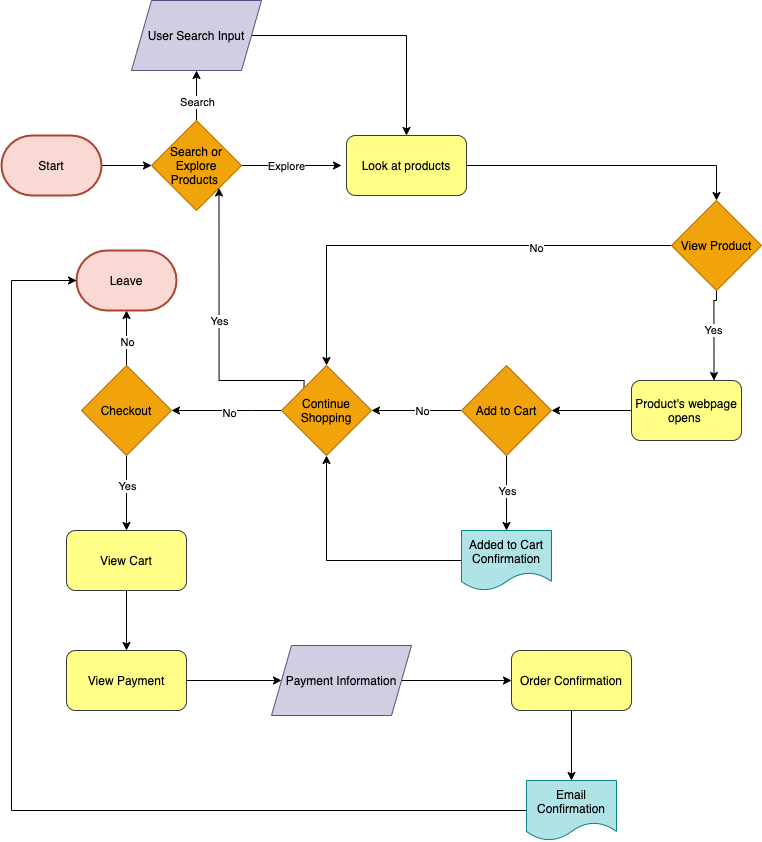

The diagram above was exported from draw.io. Its source (the exported page's mxGraphModel, read from the mxfile embedded in the PNG):
<mxGraphModel dx="947" dy="1121" grid="1" gridSize="10" guides="1" tooltips="1" connect="1" arrows="1" fold="1" page="1" pageScale="1" pageWidth="850" pageHeight="1100" math="0" shadow="0">
  <root>
    <mxCell id="0" />
    <mxCell id="1" parent="0" />
    <mxCell id="4" style="edgeStyle=orthogonalEdgeStyle;rounded=0;orthogonalLoop=1;jettySize=auto;html=1;exitX=1;exitY=0.5;exitDx=0;exitDy=0;exitPerimeter=0;entryX=0;entryY=0.5;entryDx=0;entryDy=0;" edge="1" parent="1" source="2" target="3">
      <mxGeometry relative="1" as="geometry" />
    </mxCell>
    <mxCell id="2" value="&lt;font color=&quot;#000000&quot;&gt;Start&lt;/font&gt;" style="strokeWidth=2;html=1;shape=mxgraph.flowchart.terminator;whiteSpace=wrap;fillColor=#fad9d5;strokeColor=#ae4132;" vertex="1" parent="1">
      <mxGeometry x="50" y="155" width="100" height="60" as="geometry" />
    </mxCell>
    <mxCell id="15" style="edgeStyle=orthogonalEdgeStyle;rounded=0;orthogonalLoop=1;jettySize=auto;html=1;exitX=0.5;exitY=0;exitDx=0;exitDy=0;entryX=0.5;entryY=1;entryDx=0;entryDy=0;" edge="1" parent="1" source="3" target="6">
      <mxGeometry relative="1" as="geometry">
        <mxPoint x="245" y="80" as="targetPoint" />
      </mxGeometry>
    </mxCell>
    <mxCell id="16" value="Search" style="edgeLabel;html=1;align=center;verticalAlign=middle;resizable=0;points=[];" vertex="1" connectable="0" parent="15">
      <mxGeometry x="-0.2545" relative="1" as="geometry">
        <mxPoint as="offset" />
      </mxGeometry>
    </mxCell>
    <mxCell id="19" style="edgeStyle=orthogonalEdgeStyle;rounded=0;orthogonalLoop=1;jettySize=auto;html=1;exitX=1;exitY=0.5;exitDx=0;exitDy=0;" edge="1" parent="1" source="3">
      <mxGeometry relative="1" as="geometry">
        <mxPoint x="390" y="185" as="targetPoint" />
      </mxGeometry>
    </mxCell>
    <mxCell id="20" value="Explore" style="edgeLabel;html=1;align=center;verticalAlign=middle;resizable=0;points=[];" vertex="1" connectable="0" parent="19">
      <mxGeometry x="0.215" y="-3" relative="1" as="geometry">
        <mxPoint x="-17.06" y="-3" as="offset" />
      </mxGeometry>
    </mxCell>
    <mxCell id="3" value="&lt;font color=&quot;#000000&quot;&gt;Search or Explore Products&amp;nbsp;&lt;/font&gt;" style="rhombus;whiteSpace=wrap;html=1;fillColor=#f0a30a;strokeColor=#BD7000;fontColor=#ffffff;" vertex="1" parent="1">
      <mxGeometry x="200" y="140" width="90" height="90" as="geometry" />
    </mxCell>
    <mxCell id="21" style="edgeStyle=orthogonalEdgeStyle;rounded=0;orthogonalLoop=1;jettySize=auto;html=1;exitX=1;exitY=0.5;exitDx=0;exitDy=0;entryX=0.5;entryY=0;entryDx=0;entryDy=0;" edge="1" parent="1" source="6" target="22">
      <mxGeometry relative="1" as="geometry">
        <mxPoint x="460" y="120" as="targetPoint" />
      </mxGeometry>
    </mxCell>
    <mxCell id="6" value="&lt;font color=&quot;#000000&quot;&gt;User Search Input&lt;/font&gt;" style="shape=parallelogram;perimeter=parallelogramPerimeter;whiteSpace=wrap;html=1;fixedSize=1;fillColor=#d0cee2;strokeColor=#56517e;" vertex="1" parent="1">
      <mxGeometry x="180" y="20" width="130" height="70" as="geometry" />
    </mxCell>
    <mxCell id="26" value="Yes" style="edgeStyle=orthogonalEdgeStyle;rounded=0;orthogonalLoop=1;jettySize=auto;html=1;exitX=0.5;exitY=1;exitDx=0;exitDy=0;entryX=0.75;entryY=0;entryDx=0;entryDy=0;" edge="1" parent="1" source="18" target="25">
      <mxGeometry x="-0.0802" relative="1" as="geometry">
        <Array as="points">
          <mxPoint x="765" y="320" />
          <mxPoint x="762" y="320" />
        </Array>
        <mxPoint as="offset" />
      </mxGeometry>
    </mxCell>
    <mxCell id="44" style="edgeStyle=orthogonalEdgeStyle;rounded=0;orthogonalLoop=1;jettySize=auto;html=1;exitX=0;exitY=0.5;exitDx=0;exitDy=0;entryX=0.5;entryY=0;entryDx=0;entryDy=0;" edge="1" parent="1" source="18" target="40">
      <mxGeometry relative="1" as="geometry" />
    </mxCell>
    <mxCell id="45" value="No" style="edgeLabel;html=1;align=center;verticalAlign=middle;resizable=0;points=[];" vertex="1" connectable="0" parent="44">
      <mxGeometry x="-0.4182" y="2" relative="1" as="geometry">
        <mxPoint as="offset" />
      </mxGeometry>
    </mxCell>
    <mxCell id="18" value="&lt;font color=&quot;#000000&quot;&gt;View Product&lt;/font&gt;" style="rhombus;whiteSpace=wrap;html=1;fillColor=#f0a30a;strokeColor=#BD7000;fontColor=#ffffff;" vertex="1" parent="1">
      <mxGeometry x="720" y="220" width="90" height="90" as="geometry" />
    </mxCell>
    <mxCell id="23" style="edgeStyle=orthogonalEdgeStyle;rounded=0;orthogonalLoop=1;jettySize=auto;html=1;exitX=1;exitY=0.5;exitDx=0;exitDy=0;entryX=0.5;entryY=0;entryDx=0;entryDy=0;" edge="1" parent="1" source="22" target="18">
      <mxGeometry relative="1" as="geometry">
        <Array as="points">
          <mxPoint x="765" y="185" />
        </Array>
      </mxGeometry>
    </mxCell>
    <mxCell id="22" value="&lt;font color=&quot;#000000&quot;&gt;Look at products&lt;/font&gt;" style="rounded=1;whiteSpace=wrap;html=1;fillColor=#ffff88;strokeColor=#36393d;" vertex="1" parent="1">
      <mxGeometry x="395" y="155" width="120" height="60" as="geometry" />
    </mxCell>
    <mxCell id="31" style="edgeStyle=orthogonalEdgeStyle;rounded=0;orthogonalLoop=1;jettySize=auto;html=1;exitX=0;exitY=0.5;exitDx=0;exitDy=0;entryX=1;entryY=0.5;entryDx=0;entryDy=0;" edge="1" parent="1" source="25" target="28">
      <mxGeometry relative="1" as="geometry" />
    </mxCell>
    <mxCell id="25" value="&lt;font color=&quot;#000000&quot;&gt;Product's webpage opens&amp;nbsp;&lt;/font&gt;" style="rounded=1;whiteSpace=wrap;html=1;fillColor=#ffff88;strokeColor=#36393d;" vertex="1" parent="1">
      <mxGeometry x="680" y="400" width="110" height="60" as="geometry" />
    </mxCell>
    <mxCell id="36" style="edgeStyle=orthogonalEdgeStyle;rounded=0;orthogonalLoop=1;jettySize=auto;html=1;exitX=0.5;exitY=1;exitDx=0;exitDy=0;entryX=0.5;entryY=0;entryDx=0;entryDy=0;" edge="1" parent="1" source="28" target="35">
      <mxGeometry relative="1" as="geometry" />
    </mxCell>
    <mxCell id="38" value="Yes" style="edgeLabel;html=1;align=center;verticalAlign=middle;resizable=0;points=[];" vertex="1" connectable="0" parent="36">
      <mxGeometry x="0.2114" y="3" relative="1" as="geometry">
        <mxPoint x="-3" y="-10.71" as="offset" />
      </mxGeometry>
    </mxCell>
    <mxCell id="41" style="edgeStyle=orthogonalEdgeStyle;rounded=0;orthogonalLoop=1;jettySize=auto;html=1;exitX=0;exitY=0.5;exitDx=0;exitDy=0;entryX=1;entryY=0.5;entryDx=0;entryDy=0;" edge="1" parent="1" source="28" target="40">
      <mxGeometry relative="1" as="geometry" />
    </mxCell>
    <mxCell id="42" value="No" style="edgeLabel;html=1;align=center;verticalAlign=middle;resizable=0;points=[];" vertex="1" connectable="0" parent="41">
      <mxGeometry x="-0.2794" y="-4" relative="1" as="geometry">
        <mxPoint x="-7.14" y="4" as="offset" />
      </mxGeometry>
    </mxCell>
    <mxCell id="28" value="&lt;font color=&quot;#000000&quot;&gt;Add to Cart&lt;/font&gt;" style="rhombus;whiteSpace=wrap;html=1;fillColor=#f0a30a;strokeColor=#BD7000;fontColor=#ffffff;" vertex="1" parent="1">
      <mxGeometry x="510" y="385" width="90" height="90" as="geometry" />
    </mxCell>
    <mxCell id="32" style="edgeStyle=orthogonalEdgeStyle;rounded=0;orthogonalLoop=1;jettySize=auto;html=1;exitX=0.5;exitY=1;exitDx=0;exitDy=0;" edge="1" parent="1" source="28" target="28">
      <mxGeometry relative="1" as="geometry" />
    </mxCell>
    <mxCell id="43" style="edgeStyle=orthogonalEdgeStyle;rounded=0;orthogonalLoop=1;jettySize=auto;html=1;exitX=0;exitY=0.5;exitDx=0;exitDy=0;entryX=0.5;entryY=1;entryDx=0;entryDy=0;" edge="1" parent="1" source="35" target="40">
      <mxGeometry relative="1" as="geometry">
        <mxPoint x="280" y="479.9999999999998" as="targetPoint" />
      </mxGeometry>
    </mxCell>
    <mxCell id="35" value="&lt;font color=&quot;#000000&quot;&gt;Added to Cart Confirmation&lt;/font&gt;" style="shape=document;whiteSpace=wrap;html=1;boundedLbl=1;fillColor=#b0e3e6;strokeColor=#0e8088;" vertex="1" parent="1">
      <mxGeometry x="510" y="550" width="90" height="60" as="geometry" />
    </mxCell>
    <mxCell id="46" style="edgeStyle=orthogonalEdgeStyle;rounded=0;orthogonalLoop=1;jettySize=auto;html=1;exitX=0;exitY=0;exitDx=0;exitDy=0;entryX=1;entryY=1;entryDx=0;entryDy=0;" edge="1" parent="1" source="40" target="3">
      <mxGeometry relative="1" as="geometry">
        <Array as="points">
          <mxPoint x="353" y="400" />
          <mxPoint x="268" y="400" />
        </Array>
      </mxGeometry>
    </mxCell>
    <mxCell id="47" value="Yes" style="edgeLabel;html=1;align=center;verticalAlign=middle;resizable=0;points=[];" vertex="1" connectable="0" parent="46">
      <mxGeometry x="-0.2455" relative="1" as="geometry">
        <mxPoint y="-45.36" as="offset" />
      </mxGeometry>
    </mxCell>
    <mxCell id="50" style="edgeStyle=orthogonalEdgeStyle;rounded=0;orthogonalLoop=1;jettySize=auto;html=1;entryX=1;entryY=0.5;entryDx=0;entryDy=0;" edge="1" parent="1" source="40" target="49">
      <mxGeometry relative="1" as="geometry">
        <Array as="points">
          <mxPoint x="300" y="430" />
          <mxPoint x="300" y="430" />
        </Array>
      </mxGeometry>
    </mxCell>
    <mxCell id="51" value="No" style="edgeLabel;html=1;align=center;verticalAlign=middle;resizable=0;points=[];" vertex="1" connectable="0" parent="50">
      <mxGeometry x="-0.0468" y="2" relative="1" as="geometry">
        <mxPoint as="offset" />
      </mxGeometry>
    </mxCell>
    <mxCell id="40" value="&lt;font color=&quot;#000000&quot;&gt;Continue Shopping&lt;/font&gt;" style="rhombus;whiteSpace=wrap;html=1;fillColor=#f0a30a;strokeColor=#BD7000;fontColor=#ffffff;" vertex="1" parent="1">
      <mxGeometry x="330" y="385" width="90" height="90" as="geometry" />
    </mxCell>
    <mxCell id="53" style="edgeStyle=orthogonalEdgeStyle;rounded=0;orthogonalLoop=1;jettySize=auto;html=1;entryX=0.5;entryY=1;entryDx=0;entryDy=0;entryPerimeter=0;" edge="1" parent="1" source="49" target="52">
      <mxGeometry relative="1" as="geometry" />
    </mxCell>
    <mxCell id="55" value="No" style="edgeLabel;html=1;align=center;verticalAlign=middle;resizable=0;points=[];" vertex="1" connectable="0" parent="53">
      <mxGeometry x="-0.7299" relative="1" as="geometry">
        <mxPoint y="-16.43" as="offset" />
      </mxGeometry>
    </mxCell>
    <mxCell id="59" style="edgeStyle=orthogonalEdgeStyle;rounded=0;orthogonalLoop=1;jettySize=auto;html=1;entryX=0.5;entryY=0;entryDx=0;entryDy=0;" edge="1" parent="1" source="49" target="58">
      <mxGeometry relative="1" as="geometry" />
    </mxCell>
    <mxCell id="60" value="Yes" style="edgeLabel;html=1;align=center;verticalAlign=middle;resizable=0;points=[];" vertex="1" connectable="0" parent="59">
      <mxGeometry x="-0.2076" relative="1" as="geometry">
        <mxPoint as="offset" />
      </mxGeometry>
    </mxCell>
    <mxCell id="49" value="&lt;font color=&quot;#000000&quot;&gt;Checkout&lt;/font&gt;" style="rhombus;whiteSpace=wrap;html=1;fillColor=#f0a30a;strokeColor=#BD7000;fontColor=#ffffff;" vertex="1" parent="1">
      <mxGeometry x="130" y="385" width="90" height="90" as="geometry" />
    </mxCell>
    <mxCell id="52" value="&lt;font color=&quot;#000000&quot;&gt;Leave&lt;/font&gt;" style="strokeWidth=2;html=1;shape=mxgraph.flowchart.terminator;whiteSpace=wrap;fillColor=#fad9d5;strokeColor=#ae4132;" vertex="1" parent="1">
      <mxGeometry x="125" y="270" width="100" height="60" as="geometry" />
    </mxCell>
    <mxCell id="63" style="edgeStyle=orthogonalEdgeStyle;rounded=0;orthogonalLoop=1;jettySize=auto;html=1;exitX=0.5;exitY=1;exitDx=0;exitDy=0;entryX=0.5;entryY=0;entryDx=0;entryDy=0;" edge="1" parent="1" source="58" target="62">
      <mxGeometry relative="1" as="geometry" />
    </mxCell>
    <mxCell id="58" value="&lt;font color=&quot;#000000&quot;&gt;View Cart&lt;/font&gt;" style="rounded=1;whiteSpace=wrap;html=1;fillColor=#ffff88;strokeColor=#36393d;" vertex="1" parent="1">
      <mxGeometry x="115" y="550" width="120" height="60" as="geometry" />
    </mxCell>
    <mxCell id="65" style="edgeStyle=orthogonalEdgeStyle;rounded=0;orthogonalLoop=1;jettySize=auto;html=1;exitX=1;exitY=0.5;exitDx=0;exitDy=0;entryX=0;entryY=0.5;entryDx=0;entryDy=0;" edge="1" parent="1" source="62" target="64">
      <mxGeometry relative="1" as="geometry" />
    </mxCell>
    <mxCell id="62" value="&lt;font color=&quot;#000000&quot;&gt;View Payment&lt;/font&gt;" style="rounded=1;whiteSpace=wrap;html=1;fillColor=#ffff88;strokeColor=#36393d;" vertex="1" parent="1">
      <mxGeometry x="115" y="670" width="120" height="60" as="geometry" />
    </mxCell>
    <mxCell id="68" style="edgeStyle=orthogonalEdgeStyle;rounded=0;orthogonalLoop=1;jettySize=auto;html=1;exitX=1;exitY=0.5;exitDx=0;exitDy=0;entryX=0;entryY=0.5;entryDx=0;entryDy=0;" edge="1" parent="1" source="64" target="67">
      <mxGeometry relative="1" as="geometry" />
    </mxCell>
    <mxCell id="64" value="&lt;font color=&quot;#000000&quot;&gt;Payment Information&lt;/font&gt;" style="shape=parallelogram;perimeter=parallelogramPerimeter;whiteSpace=wrap;html=1;fixedSize=1;fillColor=#d0cee2;strokeColor=#56517e;" vertex="1" parent="1">
      <mxGeometry x="320" y="665" width="140" height="70" as="geometry" />
    </mxCell>
    <mxCell id="71" style="edgeStyle=orthogonalEdgeStyle;rounded=0;orthogonalLoop=1;jettySize=auto;html=1;exitX=0;exitY=0.5;exitDx=0;exitDy=0;entryX=0;entryY=0.5;entryDx=0;entryDy=0;entryPerimeter=0;" edge="1" parent="1" source="66" target="52">
      <mxGeometry relative="1" as="geometry">
        <mxPoint x="110" y="300" as="targetPoint" />
        <Array as="points">
          <mxPoint x="60" y="830" />
          <mxPoint x="60" y="300" />
          <mxPoint x="125" y="300" />
        </Array>
      </mxGeometry>
    </mxCell>
    <mxCell id="66" value="&lt;font color=&quot;#000000&quot;&gt;Email Confirmation&lt;/font&gt;" style="shape=document;whiteSpace=wrap;html=1;boundedLbl=1;fillColor=#b0e3e6;strokeColor=#0e8088;" vertex="1" parent="1">
      <mxGeometry x="575" y="800" width="90" height="60" as="geometry" />
    </mxCell>
    <mxCell id="70" style="edgeStyle=orthogonalEdgeStyle;rounded=0;orthogonalLoop=1;jettySize=auto;html=1;exitX=0.5;exitY=1;exitDx=0;exitDy=0;entryX=0.5;entryY=0;entryDx=0;entryDy=0;" edge="1" parent="1" source="67" target="66">
      <mxGeometry relative="1" as="geometry" />
    </mxCell>
    <mxCell id="67" value="&lt;font color=&quot;#000000&quot;&gt;Order Confirmation&lt;/font&gt;" style="rounded=1;whiteSpace=wrap;html=1;fillColor=#ffff88;strokeColor=#36393d;" vertex="1" parent="1">
      <mxGeometry x="560" y="670" width="120" height="60" as="geometry" />
    </mxCell>
  </root>
</mxGraphModel>